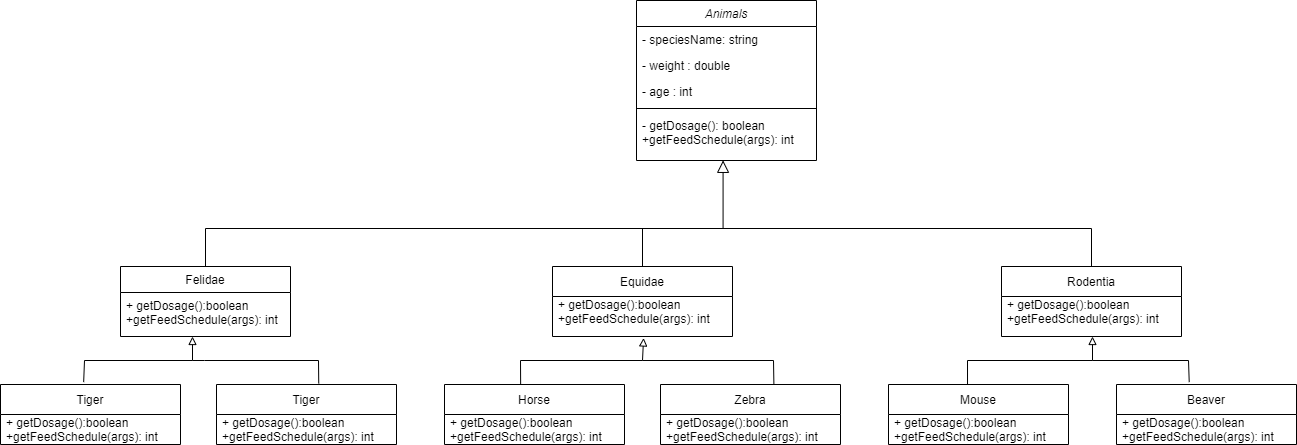

The diagram above was exported from draw.io. Its source (the exported page's mxGraphModel, read from the mxfile embedded in the PNG):
<mxGraphModel dx="1422" dy="762" grid="1" gridSize="12" guides="1" tooltips="1" connect="1" arrows="1" fold="1" page="1" pageScale="1" pageWidth="827" pageHeight="583" math="0" shadow="0">
  <root>
    <mxCell id="WIyWlLk6GJQsqaUBKTNV-0" />
    <mxCell id="WIyWlLk6GJQsqaUBKTNV-1" parent="WIyWlLk6GJQsqaUBKTNV-0" />
    <mxCell id="zkfFHV4jXpPFQw0GAbJ--0" value="Animals" style="swimlane;fontStyle=2;align=center;verticalAlign=top;childLayout=stackLayout;horizontal=1;startSize=26;horizontalStack=0;resizeParent=1;resizeLast=0;collapsible=1;marginBottom=0;rounded=0;shadow=0;strokeWidth=1;" parent="WIyWlLk6GJQsqaUBKTNV-1" vertex="1">
      <mxGeometry x="696" y="60" width="180" height="160" as="geometry">
        <mxRectangle x="220" y="120" width="160" height="26" as="alternateBounds" />
      </mxGeometry>
    </mxCell>
    <mxCell id="zkfFHV4jXpPFQw0GAbJ--1" value="- speciesName: string&#10;" style="text;align=left;verticalAlign=top;spacingLeft=4;spacingRight=4;overflow=hidden;rotatable=0;points=[[0,0.5],[1,0.5]];portConstraint=eastwest;" parent="zkfFHV4jXpPFQw0GAbJ--0" vertex="1">
      <mxGeometry y="26" width="180" height="26" as="geometry" />
    </mxCell>
    <mxCell id="zkfFHV4jXpPFQw0GAbJ--2" value="- weight : double&#10;" style="text;align=left;verticalAlign=top;spacingLeft=4;spacingRight=4;overflow=hidden;rotatable=0;points=[[0,0.5],[1,0.5]];portConstraint=eastwest;rounded=0;shadow=0;html=0;" parent="zkfFHV4jXpPFQw0GAbJ--0" vertex="1">
      <mxGeometry y="52" width="180" height="26" as="geometry" />
    </mxCell>
    <mxCell id="zkfFHV4jXpPFQw0GAbJ--3" value="- age : int" style="text;align=left;verticalAlign=top;spacingLeft=4;spacingRight=4;overflow=hidden;rotatable=0;points=[[0,0.5],[1,0.5]];portConstraint=eastwest;rounded=0;shadow=0;html=0;" parent="zkfFHV4jXpPFQw0GAbJ--0" vertex="1">
      <mxGeometry y="78" width="180" height="26" as="geometry" />
    </mxCell>
    <mxCell id="zkfFHV4jXpPFQw0GAbJ--4" value="" style="line;html=1;strokeWidth=1;align=left;verticalAlign=middle;spacingTop=-1;spacingLeft=3;spacingRight=3;rotatable=0;labelPosition=right;points=[];portConstraint=eastwest;" parent="zkfFHV4jXpPFQw0GAbJ--0" vertex="1">
      <mxGeometry y="104" width="180" height="8" as="geometry" />
    </mxCell>
    <mxCell id="zkfFHV4jXpPFQw0GAbJ--5" value="- getDosage(): boolean&#10;+getFeedSchedule(args): int&#10;" style="text;align=left;verticalAlign=top;spacingLeft=4;spacingRight=4;overflow=hidden;rotatable=0;points=[[0,0.5],[1,0.5]];portConstraint=eastwest;" parent="zkfFHV4jXpPFQw0GAbJ--0" vertex="1">
      <mxGeometry y="112" width="180" height="48" as="geometry" />
    </mxCell>
    <mxCell id="aO1FLMdwYOKCN6FksN6P-53" value="" style="edgeStyle=none;rounded=0;orthogonalLoop=1;jettySize=auto;html=1;startArrow=block;startFill=0;endArrow=none;endFill=0;entryX=0.568;entryY=-0.017;entryDx=0;entryDy=0;entryPerimeter=0;" edge="1" parent="WIyWlLk6GJQsqaUBKTNV-1" target="aO1FLMdwYOKCN6FksN6P-36">
      <mxGeometry relative="1" as="geometry">
        <mxPoint x="252" y="396" as="sourcePoint" />
        <Array as="points">
          <mxPoint x="252" y="420" />
          <mxPoint x="264" y="420" />
          <mxPoint x="378" y="420" />
        </Array>
      </mxGeometry>
    </mxCell>
    <mxCell id="aO1FLMdwYOKCN6FksN6P-54" value="" style="edgeStyle=none;rounded=0;orthogonalLoop=1;jettySize=auto;html=1;startArrow=none;startFill=0;endArrow=none;endFill=0;entryX=0.462;entryY=-0.04;entryDx=0;entryDy=0;entryPerimeter=0;" edge="1" parent="WIyWlLk6GJQsqaUBKTNV-1" target="aO1FLMdwYOKCN6FksN6P-28">
      <mxGeometry relative="1" as="geometry">
        <mxPoint x="252" y="420" as="sourcePoint" />
        <mxPoint x="144" y="432" as="targetPoint" />
        <Array as="points">
          <mxPoint x="144" y="420" />
        </Array>
      </mxGeometry>
    </mxCell>
    <mxCell id="zkfFHV4jXpPFQw0GAbJ--6" value="Felidae" style="swimlane;fontStyle=0;align=center;verticalAlign=top;childLayout=stackLayout;horizontal=1;startSize=26;horizontalStack=0;resizeParent=1;resizeLast=0;collapsible=1;marginBottom=0;rounded=0;shadow=0;strokeWidth=1;" parent="WIyWlLk6GJQsqaUBKTNV-1" vertex="1">
      <mxGeometry x="180" y="326" width="170" height="70" as="geometry">
        <mxRectangle x="130" y="380" width="160" height="26" as="alternateBounds" />
      </mxGeometry>
    </mxCell>
    <mxCell id="zkfFHV4jXpPFQw0GAbJ--11" value="+ getDosage():boolean&#10;+getFeedSchedule(args): int&#10;" style="text;align=left;verticalAlign=top;spacingLeft=4;spacingRight=4;overflow=hidden;rotatable=0;points=[[0,0.5],[1,0.5]];portConstraint=eastwest;" parent="zkfFHV4jXpPFQw0GAbJ--6" vertex="1">
      <mxGeometry y="26" width="170" height="36" as="geometry" />
    </mxCell>
    <mxCell id="zkfFHV4jXpPFQw0GAbJ--12" value="" style="endArrow=block;endSize=10;endFill=0;shadow=0;strokeWidth=1;rounded=0;edgeStyle=elbowEdgeStyle;elbow=vertical;entryX=0.481;entryY=0.997;entryDx=0;entryDy=0;entryPerimeter=0;" parent="WIyWlLk6GJQsqaUBKTNV-1" source="zkfFHV4jXpPFQw0GAbJ--6" target="zkfFHV4jXpPFQw0GAbJ--5" edge="1">
      <mxGeometry width="160" relative="1" as="geometry">
        <mxPoint x="460" y="179" as="sourcePoint" />
        <mxPoint x="460" y="179" as="targetPoint" />
        <Array as="points">
          <mxPoint x="850" y="288" />
          <mxPoint x="732" y="300" />
          <mxPoint x="848" y="300" />
          <mxPoint x="570" y="296" />
        </Array>
      </mxGeometry>
    </mxCell>
    <mxCell id="aO1FLMdwYOKCN6FksN6P-58" value="" style="edgeStyle=none;rounded=0;orthogonalLoop=1;jettySize=auto;html=1;startArrow=block;startFill=0;endArrow=none;endFill=0;entryX=0.63;entryY=0.006;entryDx=0;entryDy=0;entryPerimeter=0;exitX=0.506;exitY=1.037;exitDx=0;exitDy=0;exitPerimeter=0;" edge="1" parent="WIyWlLk6GJQsqaUBKTNV-1" source="aO1FLMdwYOKCN6FksN6P-11" target="aO1FLMdwYOKCN6FksN6P-40">
      <mxGeometry relative="1" as="geometry">
        <Array as="points">
          <mxPoint x="702" y="420" />
          <mxPoint x="833" y="420" />
        </Array>
      </mxGeometry>
    </mxCell>
    <mxCell id="aO1FLMdwYOKCN6FksN6P-8" value="Equidae" style="swimlane;fontStyle=0;childLayout=stackLayout;horizontal=1;startSize=30;horizontalStack=0;resizeParent=1;resizeParentMax=0;resizeLast=0;collapsible=1;marginBottom=0;strokeColor=default;" vertex="1" parent="WIyWlLk6GJQsqaUBKTNV-1">
      <mxGeometry x="612" y="326" width="180" height="70" as="geometry" />
    </mxCell>
    <mxCell id="aO1FLMdwYOKCN6FksN6P-11" value="+ getDosage():boolean&#10;+getFeedSchedule(args): int&#10;" style="text;strokeColor=none;fillColor=none;align=left;verticalAlign=middle;spacingLeft=4;spacingRight=4;overflow=hidden;points=[[0,0.5],[1,0.5]];portConstraint=eastwest;rotatable=0;" vertex="1" parent="aO1FLMdwYOKCN6FksN6P-8">
      <mxGeometry y="30" width="180" height="40" as="geometry" />
    </mxCell>
    <mxCell id="aO1FLMdwYOKCN6FksN6P-47" value="" style="edgeStyle=none;rounded=0;orthogonalLoop=1;jettySize=auto;html=1;endArrow=none;endFill=0;" edge="1" parent="WIyWlLk6GJQsqaUBKTNV-1" source="aO1FLMdwYOKCN6FksN6P-24">
      <mxGeometry relative="1" as="geometry">
        <mxPoint x="768" y="288" as="targetPoint" />
        <Array as="points">
          <mxPoint x="1151" y="288" />
        </Array>
      </mxGeometry>
    </mxCell>
    <mxCell id="aO1FLMdwYOKCN6FksN6P-60" value="" style="edgeStyle=none;rounded=0;orthogonalLoop=1;jettySize=auto;html=1;startArrow=block;startFill=0;endArrow=none;endFill=0;entryX=0.404;entryY=-0.04;entryDx=0;entryDy=0;entryPerimeter=0;" edge="1" parent="WIyWlLk6GJQsqaUBKTNV-1" target="aO1FLMdwYOKCN6FksN6P-44">
      <mxGeometry relative="1" as="geometry">
        <mxPoint x="1152" y="396" as="sourcePoint" />
        <mxPoint x="1260" y="420" as="targetPoint" />
        <Array as="points">
          <mxPoint x="1152" y="420" />
          <mxPoint x="1248" y="420" />
        </Array>
      </mxGeometry>
    </mxCell>
    <mxCell id="aO1FLMdwYOKCN6FksN6P-24" value="Rodentia" style="swimlane;fontStyle=0;childLayout=stackLayout;horizontal=1;startSize=30;horizontalStack=0;resizeParent=1;resizeParentMax=0;resizeLast=0;collapsible=1;marginBottom=0;strokeColor=default;" vertex="1" parent="WIyWlLk6GJQsqaUBKTNV-1">
      <mxGeometry x="1061" y="326" width="180" height="70" as="geometry" />
    </mxCell>
    <mxCell id="aO1FLMdwYOKCN6FksN6P-25" value="+ getDosage():boolean&#10;+getFeedSchedule(args): int&#10;" style="text;strokeColor=none;fillColor=none;align=left;verticalAlign=middle;spacingLeft=4;spacingRight=4;overflow=hidden;points=[[0,0.5],[1,0.5]];portConstraint=eastwest;rotatable=0;" vertex="1" parent="aO1FLMdwYOKCN6FksN6P-24">
      <mxGeometry y="30" width="180" height="40" as="geometry" />
    </mxCell>
    <mxCell id="aO1FLMdwYOKCN6FksN6P-28" value="Tiger" style="swimlane;fontStyle=0;childLayout=stackLayout;horizontal=1;startSize=30;horizontalStack=0;resizeParent=1;resizeParentMax=0;resizeLast=0;collapsible=1;marginBottom=0;strokeColor=default;" vertex="1" parent="WIyWlLk6GJQsqaUBKTNV-1">
      <mxGeometry x="60" y="444" width="180" height="60" as="geometry" />
    </mxCell>
    <mxCell id="aO1FLMdwYOKCN6FksN6P-29" value="+ getDosage():boolean&#10;+getFeedSchedule(args): int&#10;" style="text;strokeColor=none;fillColor=none;align=left;verticalAlign=middle;spacingLeft=4;spacingRight=4;overflow=hidden;points=[[0,0.5],[1,0.5]];portConstraint=eastwest;rotatable=0;" vertex="1" parent="aO1FLMdwYOKCN6FksN6P-28">
      <mxGeometry y="30" width="180" height="30" as="geometry" />
    </mxCell>
    <mxCell id="aO1FLMdwYOKCN6FksN6P-36" value="Tiger" style="swimlane;fontStyle=0;childLayout=stackLayout;horizontal=1;startSize=30;horizontalStack=0;resizeParent=1;resizeParentMax=0;resizeLast=0;collapsible=1;marginBottom=0;strokeColor=default;" vertex="1" parent="WIyWlLk6GJQsqaUBKTNV-1">
      <mxGeometry x="276" y="444" width="180" height="60" as="geometry" />
    </mxCell>
    <mxCell id="aO1FLMdwYOKCN6FksN6P-37" value="+ getDosage():boolean&#10;+getFeedSchedule(args): int&#10;" style="text;strokeColor=none;fillColor=none;align=left;verticalAlign=middle;spacingLeft=4;spacingRight=4;overflow=hidden;points=[[0,0.5],[1,0.5]];portConstraint=eastwest;rotatable=0;" vertex="1" parent="aO1FLMdwYOKCN6FksN6P-36">
      <mxGeometry y="30" width="180" height="30" as="geometry" />
    </mxCell>
    <mxCell id="aO1FLMdwYOKCN6FksN6P-59" value="" style="edgeStyle=none;rounded=0;orthogonalLoop=1;jettySize=auto;html=1;startArrow=none;startFill=0;endArrow=none;endFill=0;exitX=0.423;exitY=-0.006;exitDx=0;exitDy=0;exitPerimeter=0;" edge="1" parent="WIyWlLk6GJQsqaUBKTNV-1" source="aO1FLMdwYOKCN6FksN6P-38">
      <mxGeometry relative="1" as="geometry">
        <mxPoint x="702" y="420" as="targetPoint" />
        <Array as="points">
          <mxPoint x="580" y="420" />
        </Array>
      </mxGeometry>
    </mxCell>
    <mxCell id="aO1FLMdwYOKCN6FksN6P-38" value="Horse" style="swimlane;fontStyle=0;childLayout=stackLayout;horizontal=1;startSize=30;horizontalStack=0;resizeParent=1;resizeParentMax=0;resizeLast=0;collapsible=1;marginBottom=0;strokeColor=default;" vertex="1" parent="WIyWlLk6GJQsqaUBKTNV-1">
      <mxGeometry x="504" y="444" width="180" height="60" as="geometry" />
    </mxCell>
    <mxCell id="aO1FLMdwYOKCN6FksN6P-39" value="+ getDosage():boolean&#10;+getFeedSchedule(args): int&#10;" style="text;strokeColor=none;fillColor=none;align=left;verticalAlign=middle;spacingLeft=4;spacingRight=4;overflow=hidden;points=[[0,0.5],[1,0.5]];portConstraint=eastwest;rotatable=0;" vertex="1" parent="aO1FLMdwYOKCN6FksN6P-38">
      <mxGeometry y="30" width="180" height="30" as="geometry" />
    </mxCell>
    <mxCell id="aO1FLMdwYOKCN6FksN6P-40" value="Zebra" style="swimlane;fontStyle=0;childLayout=stackLayout;horizontal=1;startSize=30;horizontalStack=0;resizeParent=1;resizeParentMax=0;resizeLast=0;collapsible=1;marginBottom=0;strokeColor=default;" vertex="1" parent="WIyWlLk6GJQsqaUBKTNV-1">
      <mxGeometry x="720" y="444" width="180" height="60" as="geometry" />
    </mxCell>
    <mxCell id="aO1FLMdwYOKCN6FksN6P-41" value="+ getDosage():boolean&#10;+getFeedSchedule(args): int&#10;" style="text;strokeColor=none;fillColor=none;align=left;verticalAlign=middle;spacingLeft=4;spacingRight=4;overflow=hidden;points=[[0,0.5],[1,0.5]];portConstraint=eastwest;rotatable=0;" vertex="1" parent="aO1FLMdwYOKCN6FksN6P-40">
      <mxGeometry y="30" width="180" height="30" as="geometry" />
    </mxCell>
    <mxCell id="aO1FLMdwYOKCN6FksN6P-61" value="" style="edgeStyle=none;rounded=0;orthogonalLoop=1;jettySize=auto;html=1;startArrow=none;startFill=0;endArrow=none;endFill=0;exitX=0.439;exitY=-0.003;exitDx=0;exitDy=0;exitPerimeter=0;" edge="1" parent="WIyWlLk6GJQsqaUBKTNV-1" source="aO1FLMdwYOKCN6FksN6P-42">
      <mxGeometry relative="1" as="geometry">
        <mxPoint x="1152" y="420" as="targetPoint" />
        <Array as="points">
          <mxPoint x="1027" y="420" />
        </Array>
      </mxGeometry>
    </mxCell>
    <mxCell id="aO1FLMdwYOKCN6FksN6P-42" value="Mouse" style="swimlane;fontStyle=0;childLayout=stackLayout;horizontal=1;startSize=30;horizontalStack=0;resizeParent=1;resizeParentMax=0;resizeLast=0;collapsible=1;marginBottom=0;strokeColor=default;" vertex="1" parent="WIyWlLk6GJQsqaUBKTNV-1">
      <mxGeometry x="948" y="444" width="180" height="60" as="geometry" />
    </mxCell>
    <mxCell id="aO1FLMdwYOKCN6FksN6P-43" value="+ getDosage():boolean&#10;+getFeedSchedule(args): int&#10;" style="text;strokeColor=none;fillColor=none;align=left;verticalAlign=middle;spacingLeft=4;spacingRight=4;overflow=hidden;points=[[0,0.5],[1,0.5]];portConstraint=eastwest;rotatable=0;" vertex="1" parent="aO1FLMdwYOKCN6FksN6P-42">
      <mxGeometry y="30" width="180" height="30" as="geometry" />
    </mxCell>
    <mxCell id="aO1FLMdwYOKCN6FksN6P-44" value="Beaver" style="swimlane;fontStyle=0;childLayout=stackLayout;horizontal=1;startSize=30;horizontalStack=0;resizeParent=1;resizeParentMax=0;resizeLast=0;collapsible=1;marginBottom=0;strokeColor=default;" vertex="1" parent="WIyWlLk6GJQsqaUBKTNV-1">
      <mxGeometry x="1176" y="444" width="180" height="60" as="geometry" />
    </mxCell>
    <mxCell id="aO1FLMdwYOKCN6FksN6P-45" value="+ getDosage():boolean&#10;+getFeedSchedule(args): int&#10;" style="text;strokeColor=none;fillColor=none;align=left;verticalAlign=middle;spacingLeft=4;spacingRight=4;overflow=hidden;points=[[0,0.5],[1,0.5]];portConstraint=eastwest;rotatable=0;" vertex="1" parent="aO1FLMdwYOKCN6FksN6P-44">
      <mxGeometry y="30" width="180" height="30" as="geometry" />
    </mxCell>
    <mxCell id="aO1FLMdwYOKCN6FksN6P-67" value="" style="endArrow=none;html=1;rounded=0;exitX=0.5;exitY=0;exitDx=0;exitDy=0;" edge="1" parent="WIyWlLk6GJQsqaUBKTNV-1" source="aO1FLMdwYOKCN6FksN6P-8">
      <mxGeometry width="50" height="50" relative="1" as="geometry">
        <mxPoint x="792" y="326" as="sourcePoint" />
        <mxPoint x="702" y="288" as="targetPoint" />
      </mxGeometry>
    </mxCell>
  </root>
</mxGraphModel>